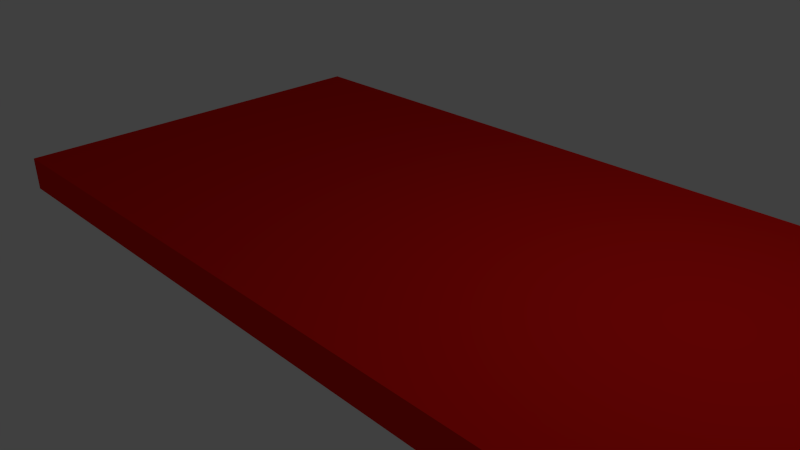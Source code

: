 # Source: baseWall.blend  (saved by Blender 2.76.0; exported with 4.5.12 LTS)
import bpy
from mathutils import Matrix  # noqa: F401  (used for matrix-valued properties, if any)

bpy.ops.wm.read_factory_settings(use_empty=True)
scene = bpy.context.scene
scene.name = 'Scene'

# ---- collections
col_collection_1 = bpy.data.collections.new('Collection 1'); scene.collection.children.link(col_collection_1)

# ---- materials (node trees are filled in below, after node groups)
mat_material = bpy.data.materials.new('Material')
mat_material.alpha_threshold = 0.0
mat_material.use_transparent_shadow = False
mat_material.diffuse_color = (0.8, 0.0093, 0.006232, 1.0)
mat_material.roughness = 0.5

# ---- material node trees

# ---- world
world_world = bpy.data.worlds.new('World'); scene.world = world_world
world_world.color = (0.05088, 0.05088, 0.05088)
world_world.use_sun_shadow = False
world_world.sun_shadow_jitter_overblur = 0.0
world_world.cycles.sampling_method = 'MANUAL'
world_world.cycles.sample_map_resolution = 256

# ---- cameras
cam_camera = bpy.data.cameras.new('Camera')
cam_camera.clip_end = 100.0
cam_camera.lens = 35.0
cam_camera.sensor_width = 32.0
cam_camera.sensor_height = 18.0
cam_camera.ortho_scale = 7.314
cam_camera.dof.focus_distance = 0.0
cam_camera.dof.aperture_fstop = 128.0

# ---- lights
light_lamp = bpy.data.lights.new('Lamp', 'POINT')
light_lamp.transmission_factor = 0.0
light_lamp.cutoff_distance = 30.0
light_lamp.energy = 100.0
light_lamp.shadow_buffer_clip_start = 1.001
light_lamp.shadow_soft_size = 0.1
light_lamp.shadow_maximum_resolution = 0.006
light_lamp.use_absolute_resolution = True
light_lamp.cycles.use_multiple_importance_sampling = False

# ---- meshes
me_cube_004 = bpy.data.meshes.new('Cube.004')
me_cube_004.from_pydata([(-1.0, -1.0, -1.0), (-1.0, -1.0, 1.0), (-1.0, 1.0, -1.0), (-1.0, 1.0, 1.0), (1.0, -1.0, -1.0), (1.0, -1.0, 1.0), (1.0, 1.0, -1.0), (1.0, 1.0, 1.0)], [], [(1, 3, 2, 0), (3, 7, 6, 2), (7, 5, 4, 6), (5, 1, 0, 4), (0, 2, 6, 4), (5, 7, 3, 1)])
me_cube_004.materials.append(mat_material)
me_cube_004.use_remesh_preserve_volume = False
me_cube_004.use_remesh_preserve_attributes = False
me_cube_004.use_mirror_vertex_groups = False
me_cube_004.update()

# ---- objects
ob_cube_001 = bpy.data.objects.new('Cube.001', me_cube_004)
ob_lamp = bpy.data.objects.new('Lamp', light_lamp)
ob_camera = bpy.data.objects.new('Camera', cam_camera)

# ---- transforms, parenting, visibility, modifiers, constraints
ob_cube_001.location = (0.196, 0.89, 0.1196)
ob_cube_001.scale = (5.6, 3.0, 0.25)
ob_cube_001.lineart.crease_threshold = 0.0
ob_lamp.location = (4.076, 1.005, 5.904)
ob_lamp.rotation_euler = (0.6503, 0.05522, 1.866)
ob_lamp.lock_rotations_4d = False
ob_lamp.empty_display_type = 'ARROWS'
ob_lamp.color = (0.0, 0.0, 0.0, 0.0)
ob_lamp.lineart.crease_threshold = 0.0
ob_camera.location = (7.481, -6.508, 5.344)
ob_camera.rotation_euler = (1.109, 0.01082, 0.8149)
ob_camera.lock_rotations_4d = False
ob_camera.empty_display_type = 'ARROWS'
ob_camera.color = (0.0, 0.0, 0.0, 0.0)
ob_camera.display_type = 'WIRE'
ob_camera.lineart.crease_threshold = 0.0

# ---- collection membership
col_collection_1.objects.link(ob_cube_001)
col_collection_1.objects.link(ob_lamp)
col_collection_1.objects.link(ob_camera)

# ---- scene / render settings (as saved in the file)
scene.camera = ob_camera
scene.frame_start = 1; scene.frame_end = 250; scene.frame_set(0)
scene.render.engine = 'BLENDER_EEVEE_NEXT'
scene.render.resolution_percentage = 50
scene.render.dither_intensity = 0.0
scene.cycles.use_denoising = False
scene.cycles.samples = 10
scene.cycles.sampling_pattern = 'TABULATED_SOBOL'
scene.cycles.light_sampling_threshold = 0.0
scene.cycles.use_adaptive_sampling = False
scene.cycles.use_light_tree = False
scene.cycles.blur_glossy = 0.0
scene.cycles.pixel_filter_type = 'GAUSSIAN'
scene.cycles.sample_clamp_indirect = 0.0
scene.view_settings.view_transform = 'Standard'
bpy.context.view_layer.update()
